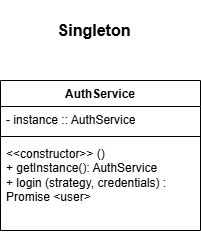

The diagram above was exported from draw.io. Its source (the exported page's mxGraphModel, read from the mxfile embedded in the PNG):
<mxGraphModel dx="784" dy="776" grid="1" gridSize="10" guides="1" tooltips="1" connect="1" arrows="1" fold="1" page="1" pageScale="1" pageWidth="827" pageHeight="1169" math="0" shadow="0">
  <root>
    <mxCell id="0" />
    <mxCell id="1" parent="0" />
    <mxCell id="PsVLPu2bWy7E4rS6_FLi-1" value="Singleton" style="text;html=1;align=center;verticalAlign=middle;whiteSpace=wrap;rounded=0;fontStyle=1;fontSize=16;" vertex="1" parent="1">
      <mxGeometry x="384" y="20" width="120" height="60" as="geometry" />
    </mxCell>
    <mxCell id="PsVLPu2bWy7E4rS6_FLi-4" value="AuthService" style="swimlane;fontStyle=1;align=center;verticalAlign=top;childLayout=stackLayout;horizontal=1;startSize=26;horizontalStack=0;resizeParent=1;resizeParentMax=0;resizeLast=0;collapsible=1;marginBottom=0;whiteSpace=wrap;html=1;" vertex="1" parent="1">
      <mxGeometry x="350" y="100" width="200" height="150" as="geometry" />
    </mxCell>
    <mxCell id="PsVLPu2bWy7E4rS6_FLi-5" value="- instance :: AuthService" style="text;strokeColor=none;fillColor=none;align=left;verticalAlign=top;spacingLeft=4;spacingRight=4;overflow=hidden;rotatable=0;points=[[0,0.5],[1,0.5]];portConstraint=eastwest;whiteSpace=wrap;html=1;" vertex="1" parent="PsVLPu2bWy7E4rS6_FLi-4">
      <mxGeometry y="26" width="200" height="26" as="geometry" />
    </mxCell>
    <mxCell id="PsVLPu2bWy7E4rS6_FLi-6" value="" style="line;strokeWidth=1;fillColor=none;align=left;verticalAlign=middle;spacingTop=-1;spacingLeft=3;spacingRight=3;rotatable=0;labelPosition=right;points=[];portConstraint=eastwest;strokeColor=inherit;" vertex="1" parent="PsVLPu2bWy7E4rS6_FLi-4">
      <mxGeometry y="52" width="200" height="8" as="geometry" />
    </mxCell>
    <mxCell id="PsVLPu2bWy7E4rS6_FLi-7" value="&amp;lt;&amp;lt;constructor&amp;gt;&amp;gt; ()&lt;br&gt;+ getInstance(): AuthService&lt;div&gt;+ login (strategy, credentials) : Promise &amp;lt;user&amp;gt;&lt;/div&gt;" style="text;strokeColor=none;fillColor=none;align=left;verticalAlign=top;spacingLeft=4;spacingRight=4;overflow=hidden;rotatable=0;points=[[0,0.5],[1,0.5]];portConstraint=eastwest;whiteSpace=wrap;html=1;" vertex="1" parent="PsVLPu2bWy7E4rS6_FLi-4">
      <mxGeometry y="60" width="200" height="90" as="geometry" />
    </mxCell>
  </root>
</mxGraphModel>